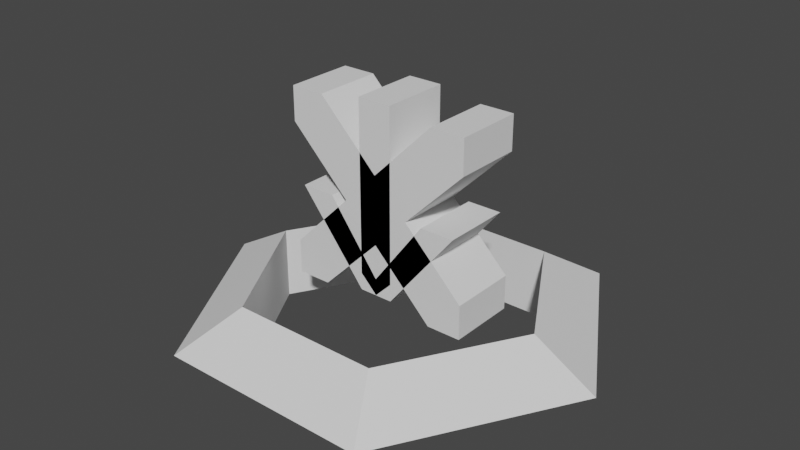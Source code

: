 # Source: floor_cursor.blend  (saved by Blender 2.83.19; exported with 4.5.12 LTS)
import bpy
from mathutils import Matrix  # noqa: F401  (used for matrix-valued properties, if any)

bpy.ops.wm.read_factory_settings(use_empty=True)
scene = bpy.context.scene
scene.name = 'Scene'

# ---- world
world_world = bpy.data.worlds.new('World'); scene.world = world_world
world_world.use_nodes = True; world_world.node_tree.nodes.clear()
_N = world_world.node_tree.nodes; _L = world_world.node_tree.links
n0 = _N.new('ShaderNodeOutputWorld'); n0.name = 'World Output'; n0.location = (300, 300)
n1 = _N.new('ShaderNodeBackground'); n1.name = 'Background'; n1.location = (10, 300)
n1.inputs[0].default_value = (0.05088, 0.05088, 0.05088, 1.0)
_L.new(n1.outputs[0], n0.inputs[0])
n0.is_active_output = True
world_world.color = (0.05088, 0.05088, 0.05088)
world_world.use_sun_shadow = False
world_world.sun_shadow_jitter_overblur = 0.0

# ---- meshes
me_torus = bpy.data.meshes.new('Torus')
me_torus.from_pydata([(1.25, 0.0, 0.0), (0.875, 0.0, 0.2165), (0.875, 0.0, -0.2165), (0.625, 1.083, 0.0), (0.4375, 0.7578, 0.2165), (0.4375, 0.7578, -0.2165), (-0.625, 1.083, 0.0), (-0.4375, 0.7578, 0.2165), (-0.4375, 0.7578, -0.2165), (-1.25, 1.093e-07, 0.0), (-0.875, 7.649e-08, 0.2165), (-0.875, 7.649e-08, -0.2165), (-0.625, -1.083, 0.0), (-0.4375, -0.7578, 0.2165), (-0.4375, -0.7578, -0.2165), (0.625, -1.083, 0.0), (0.4375, -0.7578, 0.2165), (0.4375, -0.7578, -0.2165)], [], [(0, 3, 4, 1), (1, 4, 5, 2), (2, 5, 3, 0), (3, 6, 7, 4), (4, 7, 8, 5), (5, 8, 6, 3), (6, 9, 10, 7), (7, 10, 11, 8), (8, 11, 9, 6), (9, 12, 13, 10), (10, 13, 14, 11), (11, 14, 12, 9), (12, 15, 16, 13), (13, 16, 17, 14), (14, 17, 15, 12), (15, 0, 1, 16), (16, 1, 2, 17), (17, 2, 0, 15)])
_uv = me_torus.uv_layers.new(name='UVMap')
_uv.uv.foreach_set('vector', [0.5, 0.6667, 0.6667, 0.6667, 0.6667, 1.0, 0.5, 1.0, 0.5, 0.0, 0.6667, 0.0, 0.6667, 0.3333, 0.5, 0.3333, 0.5, 0.3333, 0.6667, 0.3333, 0.6667, 0.6667, 0.5, 0.6667, 0.6667, 0.6667, 0.8333, 0.6667, 0.8333, 1.0, 0.6667, 1.0, 0.6667, 0.0, 0.8333, 0.0, 0.8333, 0.3333, 0.6667, 0.3333, 0.6667, 0.3333, 0.8333, 0.3333, 0.8333, 0.6667, 0.6667, 0.6667, 0.8333, 0.6667, 1.0, 0.6667, 1.0, 1.0, 0.8333, 1.0, 0.8333, 0.0, 1.0, 0.0, 1.0, 0.3333, 0.8333, 0.3333, 0.8333, 0.3333, 1.0, 0.3333, 1.0, 0.6667, 0.8333, 0.6667, -1.11e-16, 0.6667, 0.1667, 0.6667, 0.1667, 1.0, -1.11e-16, 1.0, -1.11e-16, 0.0, 0.1667, 0.0, 0.1667, 0.3333, -1.11e-16, 0.3333, -1.11e-16, 0.3333, 0.1667, 0.3333, 0.1667, 0.6667, -1.11e-16, 0.6667, 0.1667, 0.6667, 0.3333, 0.6667, 0.3333, 1.0, 0.1667, 1.0, 0.1667, 0.0, 0.3333, 0.0, 0.3333, 0.3333, 0.1667, 0.3333, 0.1667, 0.3333, 0.3333, 0.3333, 0.3333, 0.6667, 0.1667, 0.6667, 0.3333, 0.6667, 0.5, 0.6667, 0.5, 1.0, 0.3333, 1.0, 0.3333, 0.0, 0.5, 0.0, 0.5, 0.3333, 0.3333, 0.3333, 0.3333, 0.3333, 0.5, 0.3333, 0.5, 0.6667, 0.3333, 0.6667])
me_torus.use_remesh_fix_poles = True
me_torus.use_remesh_preserve_attributes = False
me_torus.use_mirror_vertex_groups = False
me_torus.update()
me_torus.normals_split_custom_set([tuple(v) for v in zip(*[iter([0.4804, 0.2774, 0.8321, 0.4804, 0.2774, 0.8321, 0.4804, 0.2774, 0.8321, 0.4804, 0.2774, 0.8321, -0.866, -0.5, 0.0, -0.866, -0.5, 0.0, -0.866, -0.5, 0.0, -0.866, -0.5, 0.0, 0.4804, 0.2774, -0.8321, 0.4804, 0.2774, -0.8321, 0.4804, 0.2774, -0.8321, 0.4804, 0.2774, -0.8321, 4.908e-08, 0.5547, 0.8321, 4.908e-08, 0.5547, 0.8321, 4.908e-08, 0.5547, 0.8321, 4.908e-08, 0.5547, 0.8321, -6.812e-08, -1.0, 0.0, -6.812e-08, -1.0, 0.0, -6.812e-08, -1.0, 0.0, -6.812e-08, -1.0, 0.0, 4.491e-08, 0.5547, -0.8321, 4.491e-08, 0.5547, -0.8321, 4.491e-08, 0.5547, -0.8321, 4.491e-08, 0.5547, -0.8321, -0.4804, 0.2774, 0.8321, -0.4804, 0.2774, 0.8321, -0.4804, 0.2774, 0.8321, -0.4804, 0.2774, 0.8321, 0.866, -0.5, 0.0, 0.866, -0.5, 0.0, 0.866, -0.5, 0.0, 0.866, -0.5, 0.0, -0.4804, 0.2774, -0.8321, -0.4804, 0.2774, -0.8321, -0.4804, 0.2774, -0.8321, -0.4804, 0.2774, -0.8321, -0.4804, -0.2774, 0.8321, -0.4804, -0.2774, 0.8321, -0.4804, -0.2774, 0.8321, -0.4804, -0.2774, 0.8321, 0.866, 0.5, 0.0, 0.866, 0.5, 0.0, 0.866, 0.5, 0.0, 0.866, 0.5, 0.0, -0.4804, -0.2774, -0.8321, -0.4804, -0.2774, -0.8321, -0.4804, -0.2774, -0.8321, -0.4804, -0.2774, -0.8321, 4.908e-08, -0.5547, 0.8321, 4.908e-08, -0.5547, 0.8321, 4.908e-08, -0.5547, 0.8321, 4.908e-08, -0.5547, 0.8321, -6.812e-08, 1.0, 0.0, -6.812e-08, 1.0, 0.0, -6.812e-08, 1.0, 0.0, -6.812e-08, 1.0, 0.0, 4.491e-08, -0.5547, -0.8321, 4.491e-08, -0.5547, -0.8321, 4.491e-08, -0.5547, -0.8321, 4.491e-08, -0.5547, -0.8321, 0.4804, -0.2774, 0.8321, 0.4804, -0.2774, 0.8321, 0.4804, -0.2774, 0.8321, 0.4804, -0.2774, 0.8321, -0.866, 0.5, 0.0, -0.866, 0.5, 0.0, -0.866, 0.5, 0.0, -0.866, 0.5, 0.0, 0.4804, -0.2774, -0.8321, 0.4804, -0.2774, -0.8321, 0.4804, -0.2774, -0.8321, 0.4804, -0.2774, -0.8321])] * 3)])
me_cube_002 = bpy.data.meshes.new('Cube.002')
me_cube_002.from_pydata([(0.1, -0.2, 0.2), (0.5, -0.2, 0.7), (0.1, 0.2, 0.2), (0.5, 0.2, 0.7), (0.3, 0.2, 0.7), (0.3, -0.2, 0.7), (0.4, 0.2, 0.7), (0.4, -0.2, 0.7), (0.1, 0.2, 0.3), (0.1, -0.2, 0.3), (0.1, 0.2, 1.3), (0.1, -0.2, 1.3), (-0.1, -0.2, 0.2), (-0.5, -0.2, 0.7), (-0.1, 0.2, 0.2), (-0.5, 0.2, 0.7), (0.0, 0.2, 0.3), (-0.3, 0.2, 0.7), (0.0, -0.2, 0.3), (-0.3, -0.2, 0.7), (-0.4, 0.2, 0.7), (0.0, -0.2, 0.2), (0.0, 0.2, 0.2), (-0.4, -0.2, 0.7), (-0.1, 0.2, 0.3), (0.0, 0.2, 0.3), (0.0, -0.2, 0.3), (-0.1, -0.2, 0.3), (-0.1, 0.2, 1.3), (0.0, 0.2, 1.3), (0.0, -0.2, 1.3), (-0.1, -0.2, 1.3)], [], [(7, 5, 18, 21, 0, 1), (2, 3, 1, 0), (22, 2, 0, 21), (6, 3, 2, 22, 16, 4), (21, 9, 11, 30, 26, 18), (22, 8, 9, 21), (29, 30, 11, 10), (8, 10, 11, 9), (5, 4, 25, 26), (6, 4, 5, 7, 1, 3), (8, 22, 16, 25, 29, 10), (23, 13, 12, 21, 18, 19), (14, 12, 13, 15), (22, 21, 12, 14), (20, 17, 16, 22, 14, 15), (21, 18, 26, 30, 31, 27), (18, 26, 25, 16), (22, 21, 27, 24), (29, 28, 31, 30), (24, 27, 31, 28), (26, 30, 29, 25), (19, 26, 25, 17), (20, 15, 13, 23, 19, 17), (24, 28, 29, 25, 16, 22)])
_uv = me_cube_002.uv_layers.new(name='UVMap')
_uv.uv.foreach_set('vector', [0.625, 0.8125, 0.625, 0.875, 0.375, 0.875, 0.375, 0.8125, 0.375, 0.75, 0.625, 0.75, 0.375, 0.5, 0.625, 0.5, 0.625, 0.75, 0.375, 0.75, 0.3125, 0.5, 0.375, 0.5, 0.375, 0.75, 0.3125, 0.75, 0.625, 0.4375, 0.625, 0.5, 0.375, 0.5, 0.375, 0.4375, 0.375, 0.375, 0.625, 0.375, 0.375, 0.8125, 0.375, 0.8125, 0.375, 0.8125, 0.375, 0.875, 0.375, 0.875, 0.375, 0.875, 0.3125, 0.5, 0.3125, 0.5, 0.3125, 0.75, 0.3125, 0.75, 0.25, 0.5, 0.25, 0.75, 0.3125, 0.75, 0.3125, 0.5, 0.3125, 0.5, 0.3125, 0.5, 0.3125, 0.75, 0.3125, 0.75, 0.75, 0.75, 0.75, 0.5, 0.0, 0.0, 0.0, 0.0, 0.6875, 0.5, 0.75, 0.5, 0.75, 0.75, 0.6875, 0.75, 0.625, 0.75, 0.625, 0.5, 0.375, 0.4375, 0.375, 0.4375, 0.375, 0.375, 0.375, 0.375, 0.375, 0.375, 0.375, 0.4375, 0.625, 0.8125, 0.625, 0.75, 0.375, 0.75, 0.375, 0.8125, 0.375, 0.875, 0.625, 0.875, 0.375, 0.5, 0.375, 0.75, 0.625, 0.75, 0.625, 0.5, 0.3125, 0.5, 0.3125, 0.75, 0.375, 0.75, 0.375, 0.5, 0.625, 0.4375, 0.625, 0.375, 0.375, 0.375, 0.375, 0.4375, 0.375, 0.5, 0.625, 0.5, 0.375, 0.8125, 0.375, 0.875, 0.375, 0.875, 0.375, 0.875, 0.375, 0.8125, 0.375, 0.8125, 0.0, 0.0, 0.0, 0.0, 0.0, 0.0, 0.0, 0.0, 0.3125, 0.5, 0.3125, 0.75, 0.3125, 0.75, 0.3125, 0.5, 0.25, 0.5, 0.3125, 0.5, 0.3125, 0.75, 0.25, 0.75, 0.3125, 0.5, 0.3125, 0.75, 0.3125, 0.75, 0.3125, 0.5, 0.0, 0.0, 0.0, 0.0, 0.0, 0.0, 0.0, 0.0, 0.75, 0.75, 0.0, 0.0, 0.0, 0.0, 0.75, 0.5, 0.6875, 0.5, 0.625, 0.5, 0.625, 0.75, 0.6875, 0.75, 0.75, 0.75, 0.75, 0.5, 0.375, 0.4375, 0.375, 0.4375, 0.375, 0.375, 0.375, 0.375, 0.375, 0.375, 0.375, 0.4375])
me_cube_002.use_remesh_fix_poles = True
me_cube_002.use_remesh_preserve_attributes = False
me_cube_002.use_mirror_vertex_groups = False
me_cube_002.update()
me_cube_002.normals_split_custom_set([tuple(v) for v in zip(*[iter([0.0, -1.0, 0.0, 0.0, -1.0, 0.0, 0.0, -1.0, 0.0, 0.0, -1.0, 0.0, 0.0, -1.0, 0.0, 0.0, -1.0, 0.0, 0.7809, 0.0, -0.6247, 0.7809, 0.0, -0.6247, 0.7809, 0.0, -0.6247, 0.7809, 0.0, -0.6247, 0.0, 0.0, -1.0, 0.0, 0.0, -1.0, 0.0, 0.0, -1.0, 0.0, 0.0, -1.0, 0.0, 1.0, 0.0, 0.0, 1.0, 0.0, 0.0, 1.0, 0.0, 0.0, 1.0, 0.0, 0.0, 1.0, 0.0, 0.0, 1.0, 0.0, 0.0, -1.0, 0.0, 0.0, -1.0, 0.0, 0.0, -1.0, 0.0, 0.0, -1.0, 0.0, 0.0, -1.0, 0.0, 0.0, -1.0, 0.0, 0.7071, 0.0, -0.7071, 0.7071, 0.0, -0.7071, 0.7071, 0.0, -0.7071, 0.7071, 0.0, -0.7071, 0.0, 0.0, 1.0, 0.0, 0.0, 1.0, 0.0, 0.0, 1.0, 0.0, 0.0, 1.0, 1.0, 0.0, 0.0, 1.0, 0.0, 0.0, 1.0, 0.0, 0.0, 1.0, 0.0, 0.0, -0.8, 0.0, 0.6, -0.8, 0.0, 0.6, -0.8, 0.0, 0.6, -0.8, 0.0, 0.6, 0.0, 0.0, 1.0, 0.0, 0.0, 1.0, 0.0, 0.0, 1.0, 0.0, 0.0, 1.0, 0.0, 0.0, 1.0, 0.0, 0.0, 1.0, 0.0, 1.0, 0.0, 0.0, 1.0, 0.0, 0.0, 1.0, 0.0, 0.0, 1.0, 0.0, 0.0, 1.0, 0.0, 0.0, 1.0, 0.0, 0.0, -1.0, 0.0, 0.0, -1.0, 0.0, 0.0, -1.0, 0.0, 0.0, -1.0, 0.0, 0.0, -1.0, 0.0, 0.0, -1.0, 0.0, -0.7809, 0.0, -0.6247, -0.7809, 0.0, -0.6247, -0.7809, 0.0, -0.6247, -0.7809, 0.0, -0.6247, 0.0, 0.0, -1.0, 0.0, 0.0, -1.0, 0.0, 0.0, -1.0, 0.0, 0.0, -1.0, 0.0, 1.0, 0.0, 0.0, 1.0, 0.0, 0.0, 1.0, 0.0, 0.0, 1.0, 0.0, 0.0, 1.0, 0.0, 0.0, 1.0, 0.0, 0.0, -1.0, 0.0, 0.0, -1.0, 0.0, 0.0, -1.0, 0.0, 0.0, -1.0, 0.0, 0.0, -1.0, 0.0, 0.0, -1.0, 0.0, 0.0, 0.0, 1.0, 0.0, 0.0, 1.0, 0.0, 0.0, 1.0, 0.0, 0.0, 1.0, -0.7071, 0.0, -0.7071, -0.7071, 0.0, -0.7071, -0.7071, 0.0, -0.7071, -0.7071, 0.0, -0.7071, 0.0, 0.0, 1.0, 0.0, 0.0, 1.0, 0.0, 0.0, 1.0, 0.0, 0.0, 1.0, -1.0, 0.0, 0.0, -1.0, 0.0, 0.0, -1.0, 0.0, 0.0, -1.0, 0.0, 0.0, -1.0, 0.0, 0.0, -1.0, 0.0, 0.0, -1.0, 0.0, 0.0, -1.0, 0.0, 0.0, 0.8, 0.0, 0.6, 0.8, 0.0, 0.6, 0.8, 0.0, 0.6, 0.8, 0.0, 0.6, 0.0, 0.0, 1.0, 0.0, 0.0, 1.0, 0.0, 0.0, 1.0, 0.0, 0.0, 1.0, 0.0, 0.0, 1.0, 0.0, 0.0, 1.0, 0.0, 1.0, 0.0, 0.0, 1.0, 0.0, 0.0, 1.0, 0.0, 0.0, 1.0, 0.0, 0.0, 1.0, 0.0, 0.0, 1.0, 0.0])] * 3)])
me_cube_003 = bpy.data.meshes.new('Cube.003')
me_cube_003.from_pydata([(1.0, -1.0, 4.5), (1.0, 1.0, 4.5), (0.0, 1.0, 2.5), (0.0, 1.0, 4.5), (0.0, -1.0, 2.5), (0.0, -1.0, 4.5), (-1.0, -1.0, 3.5), (-1.0, 1.0, 3.5), (1.0, 1.0, 3.5), (1.0, -1.0, 3.5), (0.0, 1.0, 4.5), (1.0, 1.0, 4.5), (1.0, -1.0, 4.5), (0.0, -1.0, 4.5), (1.0, 1.0, 3.5), (1.0, -1.0, 3.5), (0.0, 1.0, 4.5), (1.0, 1.0, 4.5), (1.0, -1.0, 4.5), (0.0, -1.0, 4.5), (1.0, 1.0, 3.5), (1.0, -1.0, 3.5), (1.768, 1.0, 6.268), (2.768, 1.0, 6.268), (2.768, -1.0, 6.268), (1.768, -1.0, 6.268), (2.768, 1.0, 5.268), (2.768, -1.0, 5.268), (-2.768, -1.0, 5.268), (-2.768, -1.0, 6.268), (-2.768, 1.0, 6.268), (-1.768, -1.0, 6.268), (-1.768, 1.0, 6.268), (-2.768, 1.0, 5.268), (2.768, 1.0, 1.732), (2.768, 1.0, 0.7322), (2.768, -1.0, 0.7322), (2.768, -1.0, 1.732), (1.768, -1.0, 0.7322), (1.768, 1.0, 0.7322), (-2.768, 1.0, 0.7322), (-2.768, -1.0, 0.7322), (-2.768, 1.0, 1.732), (-1.768, 1.0, 0.7322), (-1.768, -1.0, 0.7322), (-2.768, -1.0, 1.732)], [], [(7, 6, 28, 33), (9, 8, 14, 15), (8, 9, 37, 34), (8, 1, 11, 14), (18, 21, 27, 24, 25, 19), (6, 7, 42, 45), (14, 11, 17, 20), (15, 14, 20, 21), (1, 3, 10, 11), (3, 5, 13, 10), (0, 9, 15, 12), (5, 0, 12, 13), (5, 31, 29, 28, 6, 45, 41, 44, 4, 38, 36, 37, 9, 0), (13, 12, 18, 19), (11, 10, 16, 17), (12, 15, 21, 18), (10, 13, 19, 16), (26, 23, 24, 27), (23, 22, 25, 24), (16, 19, 25, 22), (21, 20, 26, 27), (28, 29, 30, 33), (32, 30, 29, 31), (5, 3, 32, 31), (39, 35, 36, 38), (35, 34, 37, 36), (2, 43, 40, 42, 7, 33, 30, 32, 3, 1, 8, 34, 35, 39), (4, 2, 39, 38), (40, 43, 44, 41), (41, 45, 42, 40), (2, 4, 44, 43), (17, 16, 22, 23, 26, 20)])
_uv = me_cube_003.uv_layers.new(name='UVMap')
_uv.uv.foreach_set('vector', [0.5, 0.25, 0.5, 0.0, 0.5, 0.0, 0.5, 0.25, 0.5, 0.75, 0.5, 0.5, 0.5, 0.5, 0.5, 0.75, 0.5, 0.5, 0.5, 0.75, 0.5, 0.75, 0.5, 0.5, 0.5, 0.5, 0.625, 0.5, 0.625, 0.5, 0.5, 0.5, 0.625, 0.75, 0.5, 0.75, 0.5, 0.75, 0.625, 0.75, 0.625, 0.875, 0.625, 0.875, 0.5, 0.0, 0.5, 0.25, 0.5, 0.25, 0.5, 0.0, 0.5, 0.5, 0.625, 0.5, 0.625, 0.5, 0.5, 0.5, 0.5, 0.75, 0.5, 0.5, 0.5, 0.5, 0.5, 0.75, 0.625, 0.5, 0.625, 0.375, 0.625, 0.375, 0.625, 0.5, 0.75, 0.5, 0.75, 0.75, 0.75, 0.75, 0.75, 0.5, 0.625, 0.75, 0.5, 0.75, 0.5, 0.75, 0.625, 0.75, 0.625, 0.875, 0.625, 0.75, 0.625, 0.75, 0.625, 0.875, 0.625, 0.875, 0.625, 0.875, 0.625, 1.0, 0.5, 1.0, 0.5, 1.0, 0.5, 1.0, 0.375, 1.0, 0.375, 0.875, 0.375, 0.875, 0.375, 0.875, 0.375, 0.75, 0.5, 0.75, 0.5, 0.75, 0.625, 0.75, 0.625, 0.875, 0.625, 0.75, 0.625, 0.75, 0.625, 0.875, 0.625, 0.5, 0.625, 0.375, 0.625, 0.375, 0.625, 0.5, 0.625, 0.75, 0.5, 0.75, 0.5, 0.75, 0.625, 0.75, 0.75, 0.5, 0.75, 0.75, 0.75, 0.75, 0.75, 0.5, 0.5, 0.5, 0.625, 0.5, 0.625, 0.75, 0.5, 0.75, 0.625, 0.5, 0.75, 0.5, 0.75, 0.75, 0.625, 0.75, 0.75, 0.5, 0.75, 0.75, 0.75, 0.75, 0.75, 0.5, 0.5, 0.75, 0.5, 0.5, 0.5, 0.5, 0.5, 0.75, 0.5, 0.0, 0.625, 0.0, 0.625, 0.25, 0.5, 0.25, 0.75, 0.5, 0.875, 0.5, 0.875, 0.75, 0.75, 0.75, 0.75, 0.75, 0.75, 0.5, 0.75, 0.5, 0.75, 0.75, 0.25, 0.5, 0.375, 0.5, 0.375, 0.75, 0.25, 0.75, 0.375, 0.5, 0.5, 0.5, 0.5, 0.75, 0.375, 0.75, 0.375, 0.375, 0.375, 0.375, 0.375, 0.25, 0.5, 0.25, 0.5, 0.25, 0.5, 0.25, 0.625, 0.25, 0.625, 0.375, 0.625, 0.375, 0.625, 0.5, 0.5, 0.5, 0.5, 0.5, 0.375, 0.5, 0.375, 0.375, 0.25, 0.75, 0.25, 0.5, 0.25, 0.5, 0.25, 0.75, 0.125, 0.5, 0.25, 0.5, 0.25, 0.75, 0.125, 0.75, 0.375, 0.0, 0.5, 0.0, 0.5, 0.25, 0.375, 0.25, 0.25, 0.5, 0.25, 0.75, 0.25, 0.75, 0.25, 0.5, 0.625, 0.5, 0.625, 0.375, 0.625, 0.375, 0.625, 0.5, 0.5, 0.5, 0.5, 0.5])
me_cube_003.use_remesh_fix_poles = True
me_cube_003.use_remesh_preserve_attributes = False
me_cube_003.use_mirror_vertex_groups = False
me_cube_003.update()

# ---- objects
ob_torus = bpy.data.objects.new('Torus', me_torus)
ob_arrow = bpy.data.objects.new('Arrow', me_cube_002)
ob_cross = bpy.data.objects.new('Cross', me_cube_003)

# ---- transforms, parenting, visibility, modifiers, constraints
ob_torus.location = (0.0, 0.0, 0.0)
ob_torus.lineart.crease_threshold = 0.0
ob_arrow.location = (0.0, 0.0, -0.0009925)
ob_arrow.lineart.crease_threshold = 0.0
ob_cross.location = (0.0, 0.0, 0.0)
ob_cross.scale = (0.2, 0.2, 0.2)
ob_cross.lineart.crease_threshold = 0.0

# ---- collection membership
scene.collection.objects.link(ob_torus)
scene.collection.objects.link(ob_arrow)
scene.collection.objects.link(ob_cross)

# ---- scene / render settings (as saved in the file)
scene.frame_start = 0; scene.frame_end = 48; scene.frame_set(48)
scene.render.engine = 'BLENDER_EEVEE_NEXT'
scene.cycles.use_denoising = False
scene.cycles.samples = 128
scene.cycles.sampling_pattern = 'TABULATED_SOBOL'
scene.cycles.use_adaptive_sampling = False
scene.cycles.use_light_tree = False
scene.view_settings.view_transform = 'Filmic'
bpy.context.view_layer.update()

# ---- added for rendering (the .blend has no active camera and no usable light): camera, sun
cam_auto = bpy.data.cameras.new('AutoCamera')
cam_auto.lens = 50.0
cam_auto.sensor_width = 36.0
cam_auto.clip_end = 1000.0
ob_auto_camera = bpy.data.objects.new('AutoCamera', cam_auto)
scene.collection.objects.link(ob_auto_camera)
ob_auto_camera.location = (3.36587, -4.03904, 3.23395)
ob_auto_camera.rotation_euler = (1.09748, -7.21219e-08, 0.694738)
scene.camera = ob_auto_camera
light_auto_sun = bpy.data.lights.new('AutoSun', 'SUN')
light_auto_sun.energy = 3.0
light_auto_sun.angle = 0.0523599
ob_auto_sun = bpy.data.objects.new('AutoSun', light_auto_sun)
scene.collection.objects.link(ob_auto_sun)
ob_auto_sun.rotation_euler = (0.872665, 0.174533, 0.523599)
bpy.context.view_layer.update()

